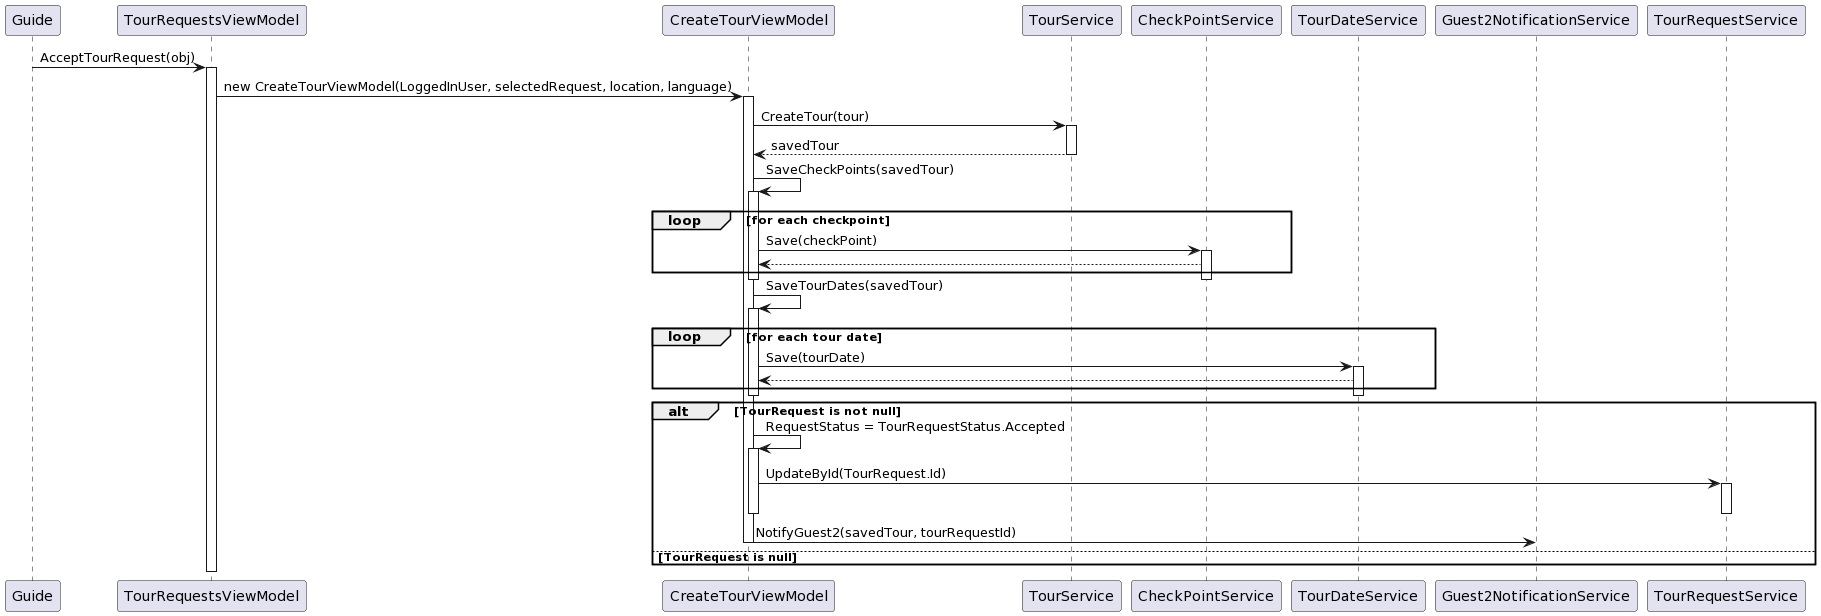

The diagram above was rendered by PlantUML. Its source (embedded in the PNG):
@startuml
participant Guide
participant TourRequestsViewModel
participant CreateTourViewModel
participant TourService
participant CheckPointService
participant TourDateService
participant Guest2NotificationService

Guide -> TourRequestsViewModel: AcceptTourRequest(obj)
activate TourRequestsViewModel
TourRequestsViewModel->CreateTourViewModel: new CreateTourViewModel(LoggedInUser, selectedRequest, location, language)
activate CreateTourViewModel

CreateTourViewModel->TourService: CreateTour(tour)
activate TourService
TourService-->CreateTourViewModel: savedTour
deactivate TourService

CreateTourViewModel->CreateTourViewModel: SaveCheckPoints(savedTour)
activate CreateTourViewModel
loop for each checkpoint
    CreateTourViewModel->CheckPointService: Save(checkPoint)
    activate CheckPointService
    CheckPointService-->CreateTourViewModel
end loop
deactivate CheckPointService
deactivate CreateTourViewModel

CreateTourViewModel->CreateTourViewModel: SaveTourDates(savedTour)
activate CreateTourViewModel
loop for each tour date
    CreateTourViewModel->TourDateService: Save(tourDate)
    activate TourDateService
    TourDateService-->CreateTourViewModel
end loop
deactivate TourDateService
deactivate CreateTourViewModel 

alt TourRequest is not null
    CreateTourViewModel->CreateTourViewModel: RequestStatus = TourRequestStatus.Accepted
    activate CreateTourViewModel

    CreateTourViewModel->TourRequestService: UpdateById(TourRequest.Id)
    activate TourRequestService
    deactivate TourRequestService
    deactivate CreateTourViewModel

    CreateTourViewModel->Guest2NotificationService: NotifyGuest2(savedTour, tourRequestId)

else TourRequest is null
    deactivate CreateTourViewModel
end alt

deactivate CreateTourViewModel
deactivate TourRequestsViewModel
@enduml